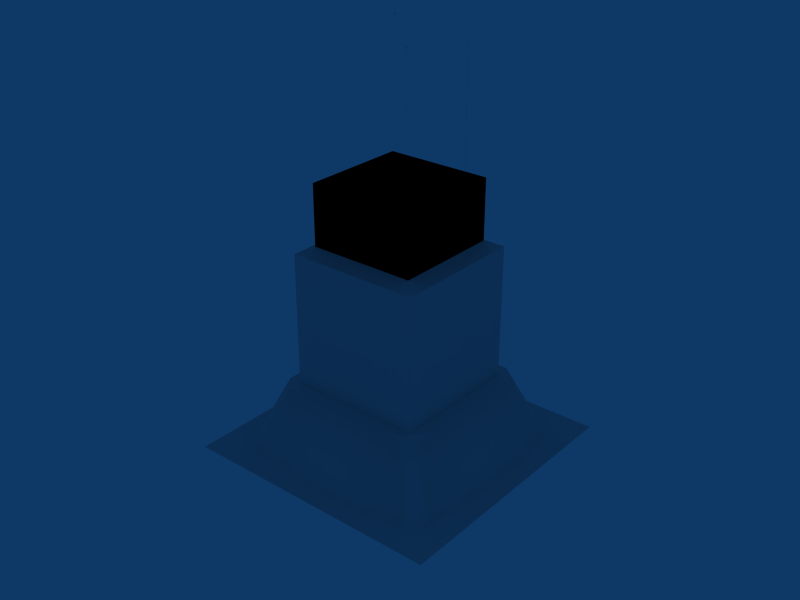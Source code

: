 # Source: KSBD_example.blend  (saved by Blender 2.41.0; exported with 4.5.12 LTS)
import bpy
from mathutils import Matrix  # noqa: F401  (used for matrix-valued properties, if any)

bpy.ops.wm.read_factory_settings(use_empty=True)
scene = bpy.context.scene
scene.name = 'Scene'

# ---- collections
col_collection_1 = bpy.data.collections.new('Collection 1'); scene.collection.children.link(col_collection_1)
col_collection_2 = bpy.data.collections.new('Collection 2'); scene.collection.children.link(col_collection_2)
col_collection_2.hide_render = True
col_collection_2.hide_viewport = True

# ---- materials (node trees are filled in below, after node groups)
mat_antenna_on_roof___002 = bpy.data.materials.new('antenna on roof, .002')
mat_antenna_on_roof___002.alpha_threshold = 0.0
mat_antenna_on_roof___002.preview_render_type = 'FLAT'
mat_antenna_on_roof___002.diffuse_color = (0.5, 0.5, 0.5, 1.0)
mat_antenna_on_roof___002.roughness = 0.5
mat_antenna_on_roof___002.line_color = (0.0, 0.0, 0.0, 1.0)
mat_antenna_on_roof___001 = bpy.data.materials.new('antenna on roof, .001')
mat_antenna_on_roof___001.alpha_threshold = 0.0
mat_antenna_on_roof___001.preview_render_type = 'FLAT'
mat_antenna_on_roof___001.diffuse_color = (0.5, 0.5, 0.5, 1.0)
mat_antenna_on_roof___001.roughness = 0.5
mat_antenna_on_roof___001.line_color = (0.0, 0.0, 0.0, 1.0)
mat_antenna_on_roof = bpy.data.materials.new('antenna on roof, ')
mat_antenna_on_roof.alpha_threshold = 0.0
mat_antenna_on_roof.preview_render_type = 'FLAT'
mat_antenna_on_roof.diffuse_color = (0.5, 0.5, 0.5, 1.0)
mat_antenna_on_roof.roughness = 0.5
mat_antenna_on_roof.line_color = (0.0, 0.0, 0.0, 1.0)
mat_antenna_on_roof__5_5 = bpy.data.materials.new('antenna on roof, 5 5 ')
mat_antenna_on_roof__5_5.alpha_threshold = 0.0
mat_antenna_on_roof__5_5.preview_render_type = 'FLAT'
mat_antenna_on_roof__5_5.diffuse_color = (0.5, 0.5, 0.5, 1.0)
mat_antenna_on_roof__5_5.roughness = 0.5
mat_antenna_on_roof__5_5.line_color = (0.0, 0.0, 0.0, 1.0)

# ---- material node trees

# ---- world
world_world = bpy.data.worlds.new('World'); scene.world = world_world
world_world.color = (0.05656, 0.2208, 0.4)
world_world.use_sun_shadow = False
world_world.sun_shadow_jitter_overblur = 0.0
world_world.cycles.sampling_method = 'MANUAL'
world_world.cycles.sample_map_resolution = 256

# ---- lights
light_light_003 = bpy.data.lights.new('Light.003', 'POINT')
light_light_003.color = (1.0, 0.1, 0.1)
light_light_003.transmission_factor = 0.0
light_light_003.energy = 100.0
light_light_003.shadow_buffer_clip_start = 0.5
light_light_003.shadow_soft_size = 1.0
light_light_003.shadow_maximum_resolution = 0.006
light_light_003.use_absolute_resolution = True
light_light_003.cycles.use_multiple_importance_sampling = False
light_light_002 = bpy.data.lights.new('Light.002', 'POINT')
light_light_002.color = (1.0, 0.1, 0.1)
light_light_002.transmission_factor = 0.0
light_light_002.energy = 100.0
light_light_002.shadow_buffer_clip_start = 0.5
light_light_002.shadow_soft_size = 1.0
light_light_002.shadow_maximum_resolution = 0.006
light_light_002.use_absolute_resolution = True
light_light_002.cycles.use_multiple_importance_sampling = False
light_light_001 = bpy.data.lights.new('Light.001', 'POINT')
light_light_001.color = (1.0, 0.1, 0.1)
light_light_001.transmission_factor = 0.0
light_light_001.energy = 100.0
light_light_001.shadow_buffer_clip_start = 0.5
light_light_001.shadow_soft_size = 1.0
light_light_001.shadow_maximum_resolution = 0.006
light_light_001.use_absolute_resolution = True
light_light_001.cycles.use_multiple_importance_sampling = False
light_light = bpy.data.lights.new('Light', 'POINT')
light_light.color = (1.0, 0.1, 0.1)
light_light.transmission_factor = 0.0
light_light.energy = 100.0
light_light.shadow_buffer_clip_start = 0.5
light_light.shadow_soft_size = 1.0
light_light.shadow_maximum_resolution = 0.006
light_light.use_absolute_resolution = True
light_light.cycles.use_multiple_importance_sampling = False

# ---- meshes
me_mesh_002 = bpy.data.meshes.new('Mesh.002')
me_mesh_002.from_pydata([(-8.0, -8.0, 4.0), (-8.0, -8.0, -6.0), (8.0, -8.0, -6.0), (8.0, -8.0, 4.0), (8.0, 8.0, -6.0), (8.0, 8.0, 4.0), (-8.0, 8.0, -6.0), (-8.0, 8.0, 4.0)], [], [(0, 1, 2, 3), (3, 2, 4, 5), (5, 4, 6, 7), (1, 0, 7, 6), (0, 1, 6, 7), (7, 6, 4, 5), (5, 4, 2, 3), (1, 0, 3, 2), (0, 3, 5, 7), (3, 0, 7, 5)])
_uv = me_mesh_002.uv_layers.new(name='UVMap')
_uv.uv.foreach_set('vector', [0.75, 1.0, 0.75, 0.5, 0.5, 0.5, 0.5, 1.0, 0.5, 1.0, 0.5, 0.5, 0.75, 0.5, 0.75, 1.0, 0.75, 1.0, 0.75, 0.5, 0.5, 0.5, 0.5, 1.0, 0.75, 0.5, 0.75, 1.0, 0.5, 1.0, 0.5, 0.5, 0.75, 1.0, 0.75, 0.5, 0.5, 0.5, 0.5, 1.0, 0.5, 1.0, 0.5, 0.5, 0.75, 0.5, 0.75, 1.0, 0.75, 1.0, 0.75, 0.5, 0.5, 0.5, 0.5, 1.0, 0.75, 0.5, 0.75, 1.0, 0.5, 1.0, 0.5, 0.5, 0.5, 1.0, 0.75, 1.0, 0.75, 0.5, 0.5, 0.5, 0.75, 1.0, 0.5, 1.0, 0.5, 0.5, 0.75, 0.5])
_ca = me_mesh_002.color_attributes.new('Col', 'BYTE_COLOR', 'CORNER')
_ca.data.foreach_set('color', [1.0, 1.0, 1.0, 1.0, 1.0, 1.0, 1.0, 1.0, 1.0, 1.0, 1.0, 1.0, 1.0, 1.0, 1.0, 1.0, 1.0, 1.0, 1.0, 1.0, 1.0, 1.0, 1.0, 1.0, 1.0, 1.0, 1.0, 1.0, 1.0, 1.0, 1.0, 1.0, 1.0, 1.0, 1.0, 1.0, 1.0, 1.0, 1.0, 1.0, 1.0, 1.0, 1.0, 1.0, 1.0, 1.0, 1.0, 1.0, 1.0, 1.0, 1.0, 1.0, 1.0, 1.0, 1.0, 1.0, 1.0, 1.0, 1.0, 1.0, 1.0, 1.0, 1.0, 1.0, 1.0, 1.0, 1.0, 1.0, 1.0, 1.0, 1.0, 1.0, 1.0, 1.0, 1.0, 1.0, 1.0, 1.0, 1.0, 1.0, 1.0, 1.0, 1.0, 1.0, 1.0, 1.0, 1.0, 1.0, 1.0, 1.0, 1.0, 1.0, 1.0, 1.0, 1.0, 1.0, 1.0, 1.0, 1.0, 1.0, 1.0, 1.0, 1.0, 1.0, 1.0, 1.0, 1.0, 1.0, 1.0, 1.0, 1.0, 1.0, 1.0, 1.0, 1.0, 1.0, 1.0, 1.0, 1.0, 1.0, 1.0, 1.0, 1.0, 1.0, 1.0, 1.0, 1.0, 1.0, 1.0, 1.0, 1.0, 1.0, 1.0, 1.0, 1.0, 1.0, 1.0, 1.0, 1.0, 1.0, 1.0, 1.0, 1.0, 1.0, 1.0, 1.0, 1.0, 1.0, 1.0, 1.0, 1.0, 1.0, 1.0, 1.0, 1.0, 1.0, 1.0, 1.0, 1.0, 1.0])
me_mesh_002.use_remesh_preserve_volume = False
me_mesh_002.use_remesh_preserve_attributes = False
me_mesh_002.use_mirror_vertex_groups = False
me_mesh_002.update()
me_mesh_001 = bpy.data.meshes.new('Mesh.001')
me_mesh_001.from_pydata([(10.0, -10.0, 5.0), (10.0, -10.0, -15.0), (10.0, 10.0, -15.0), (10.0, 10.0, 5.0), (-10.0, -10.0, 5.0), (-10.0, -10.0, -15.0), (-10.0, 10.0, 5.0), (-10.0, 10.0, -15.0), (0.0, 0.0, 10.0)], [], [(0, 1, 2, 3), (1, 0, 4, 5), (6, 7, 5, 4), (3, 2, 7, 6), (8, 0, 3), (4, 0, 8), (8, 6, 4), (8, 3, 6)])
_uv = me_mesh_001.uv_layers.new(name='UVMap')
_uv.uv.foreach_set('vector', [0.5, 1.0, 0.5, 0.0, 0.0, 0.0, 0.0, 1.0, 0.0, 0.0, 0.0, 1.0, 0.5, 1.0, 0.5, 0.0, 0.5, 1.0, 0.5, 0.0, 0.0, 0.0, 0.0, 1.0, 0.5, 1.0, 0.5, 0.0, 0.0, 0.0, 0.0, 1.0, 0.87, 0.75, 0.94, 0.5, 0.94, 0.88, 0.75, 0.5, 0.94, 0.5, 0.87, 0.75, 0.87, 0.75, 0.75, 0.88, 0.75, 0.5, 0.87, 0.75, 0.94, 0.88, 0.75, 0.88])
_ca = me_mesh_001.color_attributes.new('Col', 'BYTE_COLOR', 'CORNER')
_ca.data.foreach_set('color', [1.0, 1.0, 1.0, 1.0, 1.0, 1.0, 1.0, 1.0, 1.0, 1.0, 1.0, 1.0, 1.0, 1.0, 1.0, 1.0, 1.0, 1.0, 1.0, 1.0, 1.0, 1.0, 1.0, 1.0, 1.0, 1.0, 1.0, 1.0, 1.0, 1.0, 1.0, 1.0, 1.0, 1.0, 1.0, 1.0, 1.0, 1.0, 1.0, 1.0, 1.0, 1.0, 1.0, 1.0, 1.0, 1.0, 1.0, 1.0, 1.0, 1.0, 1.0, 1.0, 1.0, 1.0, 1.0, 1.0, 1.0, 1.0, 1.0, 1.0, 1.0, 1.0, 1.0, 1.0, 1.0, 1.0, 1.0, 1.0, 1.0, 1.0, 1.0, 1.0, 1.0, 1.0, 1.0, 1.0, 1.0, 1.0, 1.0, 1.0, 1.0, 1.0, 1.0, 1.0, 1.0, 1.0, 1.0, 1.0, 1.0, 1.0, 1.0, 1.0, 1.0, 1.0, 1.0, 1.0, 1.0, 1.0, 1.0, 1.0, 1.0, 1.0, 1.0, 1.0, 1.0, 1.0, 1.0, 1.0, 1.0, 1.0, 1.0, 1.0])
me_mesh_001.use_remesh_preserve_volume = False
me_mesh_001.use_remesh_preserve_attributes = False
me_mesh_001.use_mirror_vertex_groups = False
me_mesh_001.update()
me_mesh = bpy.data.meshes.new('Mesh')
me_mesh.from_pydata([(-12.0, -10.0, 2.9), (-16.0, -14.0, -7.1), (-14.0, -16.0, -7.1), (-10.0, -12.0, 2.9), (14.0, -16.0, -7.1), (10.0, -12.0, 2.9), (16.0, -14.0, -7.1), (12.0, -10.0, 2.9), (16.0, 14.0, -7.1), (12.0, 10.0, 2.9), (14.0, 16.0, -7.1), (10.0, 12.0, 2.9), (-14.0, 16.0, -7.1), (-10.0, 12.0, 2.9), (-16.0, 14.0, -7.1), (-12.0, 10.0, 2.9), (0.0, 0.0, 2.9)], [], [(0, 1, 2, 3), (3, 2, 4, 5), (5, 4, 6, 7), (7, 6, 8, 9), (9, 8, 10, 11), (11, 10, 12, 13), (13, 12, 14, 15), (1, 0, 15, 14), (16, 11, 13), (16, 9, 11), (16, 7, 9), (16, 5, 7), (16, 3, 5), (16, 0, 3), (15, 0, 16), (16, 13, 15)])
me_mesh.polygons.foreach_set('use_smooth', [1, 1, 1, 1, 1, 1, 1, 1, 0, 0, 0, 0, 0, 0, 0, 0])
_uv = me_mesh.uv_layers.new(name='UVMap')
_uv.uv.foreach_set('vector', [0.5, 0.5, 0.5, 0.0, 1.0, 0.0, 1.0, 0.5, 1.0, 0.5, 1.0, 0.0, 0.5, 0.0, 0.5, 0.5, 0.5, 0.5, 0.5, 0.0, 1.0, 0.0, 1.0, 0.5, 1.0, 0.5, 1.0, 0.0, 0.5, 0.0, 0.5, 0.5, 0.5, 0.5, 0.5, 0.0, 1.0, 0.0, 1.0, 0.5, 1.0, 0.5, 1.0, 0.0, 0.5, 0.0, 0.5, 0.5, 0.5, 0.5, 0.5, 0.0, 1.0, 0.0, 1.0, 0.5, 0.5, 0.0, 0.5, 0.5, 1.0, 0.5, 1.0, 0.0, 0.75, 0.25, 0.9, 0.0, 0.6, 0.0, 0.75, 0.25, 1.0, 0.1, 0.9, 0.0, 0.75, 0.25, 1.0, 0.4, 1.0, 0.1, 0.75, 0.25, 0.9, 0.5, 1.0, 0.4, 0.75, 0.25, 0.6, 0.5, 0.9, 0.5, 0.75, 0.25, 0.5, 0.4, 0.6, 0.5, 0.5, 0.1, 0.5, 0.4, 0.75, 0.25, 0.75, 0.25, 0.6, 0.0, 0.5, 0.1])
_ca = me_mesh.color_attributes.new('Col', 'BYTE_COLOR', 'CORNER')
_ca.data.foreach_set('color', [1.0, 1.0, 1.0, 1.0, 1.0, 1.0, 1.0, 1.0, 1.0, 1.0, 1.0, 1.0, 1.0, 1.0, 1.0, 1.0, 1.0, 1.0, 1.0, 1.0, 1.0, 1.0, 1.0, 1.0, 1.0, 1.0, 1.0, 1.0, 1.0, 1.0, 1.0, 1.0, 1.0, 1.0, 1.0, 1.0, 1.0, 1.0, 1.0, 1.0, 1.0, 1.0, 1.0, 1.0, 1.0, 1.0, 1.0, 1.0, 1.0, 1.0, 1.0, 1.0, 1.0, 1.0, 1.0, 1.0, 1.0, 1.0, 1.0, 1.0, 1.0, 1.0, 1.0, 1.0, 1.0, 1.0, 1.0, 1.0, 1.0, 1.0, 1.0, 1.0, 1.0, 1.0, 1.0, 1.0, 1.0, 1.0, 1.0, 1.0, 1.0, 1.0, 1.0, 1.0, 1.0, 1.0, 1.0, 1.0, 1.0, 1.0, 1.0, 1.0, 1.0, 1.0, 1.0, 1.0, 1.0, 1.0, 1.0, 1.0, 1.0, 1.0, 1.0, 1.0, 1.0, 1.0, 1.0, 1.0, 1.0, 1.0, 1.0, 1.0, 1.0, 1.0, 1.0, 1.0, 1.0, 1.0, 1.0, 1.0, 1.0, 1.0, 1.0, 1.0, 1.0, 1.0, 1.0, 1.0, 1.0, 1.0, 1.0, 1.0, 1.0, 1.0, 1.0, 1.0, 1.0, 1.0, 1.0, 1.0, 1.0, 1.0, 1.0, 1.0, 1.0, 1.0, 1.0, 1.0, 1.0, 1.0, 1.0, 1.0, 1.0, 1.0, 1.0, 1.0, 1.0, 1.0, 1.0, 1.0, 1.0, 1.0, 1.0, 1.0, 1.0, 1.0, 1.0, 1.0, 1.0, 1.0, 1.0, 1.0, 1.0, 1.0, 1.0, 1.0, 1.0, 1.0, 1.0, 1.0, 1.0, 1.0, 1.0, 1.0, 1.0, 1.0, 1.0, 1.0, 1.0, 1.0, 1.0, 1.0, 1.0, 1.0, 1.0, 1.0, 1.0, 1.0, 1.0, 1.0, 1.0, 1.0, 1.0, 1.0, 1.0, 1.0, 1.0, 1.0, 1.0, 1.0, 1.0, 1.0, 1.0, 1.0, 1.0, 1.0, 1.0, 1.0, 1.0, 1.0, 1.0, 1.0, 1.0, 1.0])
me_mesh.use_remesh_preserve_volume = False
me_mesh.use_remesh_preserve_attributes = False
me_mesh.use_mirror_vertex_groups = False
me_mesh.update()
me_pavement__4_verts__th = bpy.data.meshes.new('pavement. 4 verts. th')
me_pavement__4_verts__th.from_pydata([(20.0, 20.0, 0.0), (-20.0, 20.0, 0.0), (-20.0, -20.0, 0.0), (20.0, -20.0, 0.0)], [], [(0, 1, 2, 3)])
me_pavement__4_verts__th.polygons.foreach_set('use_smooth', [True] * 1)
_uv = me_pavement__4_verts__th.uv_layers.new(name='UVMap')
_uv.uv.foreach_set('vector', [0.75, 0.5, 0.94, 0.5, 0.94, 0.88, 0.75, 0.88])
_ca = me_pavement__4_verts__th.color_attributes.new('Col', 'BYTE_COLOR', 'CORNER')
_ca.data.foreach_set('color', [1.0, 1.0, 1.0, 1.0, 1.0, 1.0, 1.0, 1.0, 1.0, 1.0, 1.0, 1.0, 1.0, 1.0, 1.0, 1.0])
me_pavement__4_verts__th.use_remesh_preserve_volume = False
me_pavement__4_verts__th.use_remesh_preserve_attributes = False
me_pavement__4_verts__th.use_mirror_vertex_groups = False
me_pavement__4_verts__th.update()
me_antenna_on_roof___002 = bpy.data.meshes.new('antenna on roof, .002')
me_antenna_on_roof___002.from_pydata([(0.025, -0.025, -10.0), (-0.025, 0.025, -10.0), (-0.025, 0.025, 10.0), (0.025, -0.025, 10.0)], [], [(0, 1, 2, 3)])
me_antenna_on_roof___002.materials.append(mat_antenna_on_roof___002)
me_antenna_on_roof___002.use_remesh_preserve_volume = False
me_antenna_on_roof___002.use_remesh_preserve_attributes = False
me_antenna_on_roof___002.use_mirror_vertex_groups = False
me_antenna_on_roof___002.update()
me_antenna_on_roof___001 = bpy.data.meshes.new('antenna on roof, .001')
me_antenna_on_roof___001.from_pydata([(0.025, -0.025, -10.0), (-0.025, 0.025, -10.0), (-0.025, 0.025, 10.0), (0.025, -0.025, 10.0)], [], [(0, 1, 2, 3)])
me_antenna_on_roof___001.materials.append(mat_antenna_on_roof___001)
me_antenna_on_roof___001.use_remesh_preserve_volume = False
me_antenna_on_roof___001.use_remesh_preserve_attributes = False
me_antenna_on_roof___001.use_mirror_vertex_groups = False
me_antenna_on_roof___001.update()
me_antenna_on_roof = bpy.data.meshes.new('antenna on roof, ')
me_antenna_on_roof.from_pydata([(0.025, -0.025, -10.0), (-0.025, 0.025, -10.0), (-0.025, 0.025, 10.0), (0.025, -0.025, 10.0)], [], [(0, 1, 2, 3)])
me_antenna_on_roof.materials.append(mat_antenna_on_roof)
me_antenna_on_roof.use_remesh_preserve_volume = False
me_antenna_on_roof.use_remesh_preserve_attributes = False
me_antenna_on_roof.use_mirror_vertex_groups = False
me_antenna_on_roof.update()
me_antenna_on_roof__5_5 = bpy.data.meshes.new('antenna on roof, 5 5 ')
me_antenna_on_roof__5_5.from_pydata([(0.025, -0.025, -10.0), (-0.025, 0.025, -10.0), (-0.025, 0.025, 10.0), (0.025, -0.025, 10.0)], [], [(0, 1, 2, 3)])
me_antenna_on_roof__5_5.materials.append(mat_antenna_on_roof__5_5)
me_antenna_on_roof__5_5.use_remesh_preserve_volume = False
me_antenna_on_roof__5_5.use_remesh_preserve_attributes = False
me_antenna_on_roof__5_5.use_mirror_vertex_groups = False
me_antenna_on_roof__5_5.update()
me_mesh_003 = bpy.data.meshes.new('Mesh.003')
me_mesh_003.from_pydata([(10.0, -10.0, 5.0), (10.0, -10.0, -15.0), (10.0, 10.0, -15.0), (10.0, 10.0, 5.0), (-10.0, -10.0, 5.0), (-10.0, -10.0, -15.0), (-10.0, 10.0, 5.0), (-10.0, 10.0, -15.0), (0.0, 0.0, 10.0)], [], [(0, 1, 2, 3), (1, 0, 4, 5), (6, 7, 5, 4), (3, 2, 7, 6), (8, 0, 3), (4, 0, 8), (8, 6, 4), (8, 3, 6)])
me_mesh_003.polygons.foreach_set('use_smooth', [True] * 8)
_uv = me_mesh_003.uv_layers.new(name='UVMap')
_uv.uv.foreach_set('vector', [0.5, 1.0, 0.5, 0.0, 0.0, 0.0, 0.0, 1.0, 0.0, 0.0, 0.0, 1.0, 0.5, 1.0, 0.5, 0.0, 0.5, 1.0, 0.5, 0.0, 0.0, 0.0, 0.0, 1.0, 0.5, 1.0, 0.5, 0.0, 0.0, 0.0, 0.0, 1.0, 0.87, 0.75, 0.94, 0.5, 0.94, 0.88, 0.75, 0.5, 0.94, 0.5, 0.87, 0.75, 0.87, 0.75, 0.75, 0.88, 0.75, 0.5, 0.87, 0.75, 0.94, 0.88, 0.75, 0.88])
_ca = me_mesh_003.color_attributes.new('Col', 'BYTE_COLOR', 'CORNER')
_ca.data.foreach_set('color', [1.0, 1.0, 1.0, 1.0, 1.0, 1.0, 1.0, 1.0, 1.0, 1.0, 1.0, 1.0, 1.0, 1.0, 1.0, 1.0, 1.0, 1.0, 1.0, 1.0, 1.0, 1.0, 1.0, 1.0, 1.0, 1.0, 1.0, 1.0, 1.0, 1.0, 1.0, 1.0, 1.0, 1.0, 1.0, 1.0, 1.0, 1.0, 1.0, 1.0, 1.0, 1.0, 1.0, 1.0, 1.0, 1.0, 1.0, 1.0, 1.0, 1.0, 1.0, 1.0, 1.0, 1.0, 1.0, 1.0, 1.0, 1.0, 1.0, 1.0, 1.0, 1.0, 1.0, 1.0, 1.0, 1.0, 1.0, 1.0, 1.0, 1.0, 1.0, 1.0, 1.0, 1.0, 1.0, 1.0, 1.0, 1.0, 1.0, 1.0, 1.0, 1.0, 1.0, 1.0, 1.0, 1.0, 1.0, 1.0, 1.0, 1.0, 1.0, 1.0, 1.0, 1.0, 1.0, 1.0, 1.0, 1.0, 1.0, 1.0, 1.0, 1.0, 1.0, 1.0, 1.0, 1.0, 1.0, 1.0, 1.0, 1.0, 1.0, 1.0])
me_mesh_003.use_remesh_preserve_volume = False
me_mesh_003.use_remesh_preserve_attributes = False
me_mesh_003.use_mirror_vertex_groups = False
me_mesh_003.update()
me_quad_strip__18_verts = bpy.data.meshes.new('quad strip. 18 verts.')
me_quad_strip__18_verts.from_pydata([(-12.0, -10.0, 5.0), (-16.0, -14.0, -5.0), (-14.0, -16.0, -5.0), (-10.0, -12.0, 5.0), (14.0, -16.0, -5.0), (10.0, -12.0, 5.0), (16.0, -14.0, -5.0), (12.0, -10.0, 5.0), (16.0, 14.0, -5.0), (12.0, 10.0, 5.0), (14.0, 16.0, -5.0), (10.0, 12.0, 5.0), (-14.0, 16.0, -5.0), (-10.0, 12.0, 5.0), (-16.0, 14.0, -5.0), (-12.0, 10.0, 5.0)], [], [(0, 1, 2, 3), (3, 2, 4, 5), (5, 4, 6, 7), (7, 6, 8, 9), (9, 8, 10, 11), (11, 10, 12, 13), (13, 12, 14, 15), (1, 0, 15, 14)])
me_quad_strip__18_verts.polygons.foreach_set('use_smooth', [True] * 8)
_uv = me_quad_strip__18_verts.uv_layers.new(name='UVMap')
_uv.uv.foreach_set('vector', [0.5, 0.5, 0.5, 0.0, 1.0, 0.0, 1.0, 0.5, 1.0, 0.5, 1.0, 0.0, 0.5, 0.0, 0.5, 0.5, 0.5, 0.5, 0.5, 0.0, 1.0, 0.0, 1.0, 0.5, 1.0, 0.5, 1.0, 0.0, 0.5, 0.0, 0.5, 0.5, 0.5, 0.5, 0.5, 0.0, 1.0, 0.0, 1.0, 0.5, 1.0, 0.5, 1.0, 0.0, 0.5, 0.0, 0.5, 0.5, 0.5, 0.5, 0.5, 0.0, 1.0, 0.0, 1.0, 0.5, 0.5, 0.0, 0.5, 0.5, 1.0, 0.5, 1.0, 0.0])
_ca = me_quad_strip__18_verts.color_attributes.new('Col', 'BYTE_COLOR', 'CORNER')
_ca.data.foreach_set('color', [1.0, 1.0, 1.0, 1.0, 1.0, 1.0, 1.0, 1.0, 1.0, 1.0, 1.0, 1.0, 1.0, 1.0, 1.0, 1.0, 1.0, 1.0, 1.0, 1.0, 1.0, 1.0, 1.0, 1.0, 1.0, 1.0, 1.0, 1.0, 1.0, 1.0, 1.0, 1.0, 1.0, 1.0, 1.0, 1.0, 1.0, 1.0, 1.0, 1.0, 1.0, 1.0, 1.0, 1.0, 1.0, 1.0, 1.0, 1.0, 1.0, 1.0, 1.0, 1.0, 1.0, 1.0, 1.0, 1.0, 1.0, 1.0, 1.0, 1.0, 1.0, 1.0, 1.0, 1.0, 1.0, 1.0, 1.0, 1.0, 1.0, 1.0, 1.0, 1.0, 1.0, 1.0, 1.0, 1.0, 1.0, 1.0, 1.0, 1.0, 1.0, 1.0, 1.0, 1.0, 1.0, 1.0, 1.0, 1.0, 1.0, 1.0, 1.0, 1.0, 1.0, 1.0, 1.0, 1.0, 1.0, 1.0, 1.0, 1.0, 1.0, 1.0, 1.0, 1.0, 1.0, 1.0, 1.0, 1.0, 1.0, 1.0, 1.0, 1.0, 1.0, 1.0, 1.0, 1.0, 1.0, 1.0, 1.0, 1.0, 1.0, 1.0, 1.0, 1.0, 1.0, 1.0, 1.0, 1.0])
me_quad_strip__18_verts.use_remesh_preserve_volume = False
me_quad_strip__18_verts.use_remesh_preserve_attributes = False
me_quad_strip__18_verts.use_mirror_vertex_groups = False
me_quad_strip__18_verts.update()

# ---- objects
ob_mesh_002 = bpy.data.objects.new('Mesh.002', me_mesh_002)
ob_mesh_001 = bpy.data.objects.new('Mesh.001', me_mesh_001)
ob_mesh = bpy.data.objects.new('Mesh', me_mesh)
ob_pavement__4_verts__th = bpy.data.objects.new('pavement. 4 verts. th', me_pavement__4_verts__th)
ob_light_003 = bpy.data.objects.new('Light.003', light_light_003)
ob_light_002 = bpy.data.objects.new('Light.002', light_light_002)
ob_light_001 = bpy.data.objects.new('Light.001', light_light_001)
ob_light = bpy.data.objects.new('Light', light_light)
ob_antenna_on_roof___002 = bpy.data.objects.new('antenna on roof, .002', me_antenna_on_roof___002)
ob_antenna_on_roof___001 = bpy.data.objects.new('antenna on roof, .001', me_antenna_on_roof___001)
ob_antenna_on_roof = bpy.data.objects.new('antenna on roof, ', me_antenna_on_roof)
ob_antenna_on_roof__5_5 = bpy.data.objects.new('antenna on roof, 5 5 ', me_antenna_on_roof__5_5)
ob_mesh_003 = bpy.data.objects.new('Mesh.003', me_mesh_003)
ob_quad_strip__18_verts = bpy.data.objects.new('quad strip. 18 verts.', me_quad_strip__18_verts)

# ---- transforms, parenting, visibility, modifiers, constraints
ob_mesh_002.location = (0.0, 0.0, 36.0)
ob_mesh_002.lock_rotations_4d = False
ob_mesh_002.empty_display_type = 'ARROWS'
ob_mesh_002.color = (0.0, 0.0, 0.0, 1.0)
ob_mesh_002.lineart.crease_threshold = 0.0
ob_mesh_001.location = (0.0, 0.0, 25.0)
ob_mesh_001.lock_rotations_4d = False
ob_mesh_001.empty_display_type = 'ARROWS'
ob_mesh_001.color = (0.0, 0.0, 0.0, 1.0)
ob_mesh_001.lineart.crease_threshold = 0.0
ob_mesh.location = (0.0, 0.0, 7.1)
ob_mesh.lock_rotations_4d = False
ob_mesh.empty_display_type = 'ARROWS'
ob_mesh.color = (0.0, 0.0, 0.0, 1.0)
ob_mesh.lineart.crease_threshold = 0.0
ob_pavement__4_verts__th.location = (0.0, 0.0, 0.0)
ob_pavement__4_verts__th.lock_rotations_4d = False
ob_pavement__4_verts__th.empty_display_type = 'ARROWS'
ob_pavement__4_verts__th.color = (0.0, 0.0, 0.0, 1.0)
ob_pavement__4_verts__th.lineart.crease_threshold = 0.0
ob_light_003.location = (6.0, -6.0, 60.0)
ob_light_003.lock_rotations_4d = False
ob_light_003.empty_display_type = 'ARROWS'
ob_light_003.color = (0.0, 0.0, 0.0, 1.0)
ob_light_003.lineart.crease_threshold = 0.0
ob_light_002.location = (-6.0, -6.0, 60.0)
ob_light_002.lock_rotations_4d = False
ob_light_002.empty_display_type = 'ARROWS'
ob_light_002.color = (0.0, 0.0, 0.0, 1.0)
ob_light_002.lineart.crease_threshold = 0.0
ob_light_001.location = (6.0, 6.0, 60.0)
ob_light_001.lock_rotations_4d = False
ob_light_001.empty_display_type = 'ARROWS'
ob_light_001.color = (0.0, 0.0, 0.0, 1.0)
ob_light_001.lineart.crease_threshold = 0.0
ob_light.location = (-6.0, 6.0, 60.0)
ob_light.lock_rotations_4d = False
ob_light.empty_display_type = 'ARROWS'
ob_light.color = (0.0, 0.0, 0.0, 1.0)
ob_light.lineart.crease_threshold = 0.0
ob_antenna_on_roof___002.location = (6.0, -6.0, 50.0)
ob_antenna_on_roof___002.lock_rotations_4d = False
ob_antenna_on_roof___002.empty_display_type = 'ARROWS'
ob_antenna_on_roof___002.color = (0.0, 0.0, 0.0, 1.0)
ob_antenna_on_roof___002.lineart.crease_threshold = 0.0
ob_antenna_on_roof___001.location = (-6.0, -6.0, 50.0)
ob_antenna_on_roof___001.lock_rotations_4d = False
ob_antenna_on_roof___001.empty_display_type = 'ARROWS'
ob_antenna_on_roof___001.color = (0.0, 0.0, 0.0, 1.0)
ob_antenna_on_roof___001.lineart.crease_threshold = 0.0
ob_antenna_on_roof.location = (6.0, 6.0, 50.0)
ob_antenna_on_roof.lock_rotations_4d = False
ob_antenna_on_roof.empty_display_type = 'ARROWS'
ob_antenna_on_roof.color = (0.0, 0.0, 0.0, 1.0)
ob_antenna_on_roof.lineart.crease_threshold = 0.0
ob_antenna_on_roof__5_5.location = (-6.0, 6.0, 50.0)
ob_antenna_on_roof__5_5.lock_rotations_4d = False
ob_antenna_on_roof__5_5.empty_display_type = 'ARROWS'
ob_antenna_on_roof__5_5.color = (0.0, 0.0, 0.0, 1.0)
ob_antenna_on_roof__5_5.lineart.crease_threshold = 0.0
ob_mesh_003.location = (0.0, 0.0, 25.0)
ob_mesh_003.lock_rotations_4d = False
ob_mesh_003.empty_display_type = 'ARROWS'
ob_mesh_003.color = (0.0, 0.0, 0.0, 1.0)
ob_mesh_003.lineart.crease_threshold = 0.0
ob_quad_strip__18_verts.location = (0.0, 0.0, 5.0)
ob_quad_strip__18_verts.lock_rotations_4d = False
ob_quad_strip__18_verts.empty_display_type = 'ARROWS'
ob_quad_strip__18_verts.color = (0.0, 0.0, 0.0, 1.0)
ob_quad_strip__18_verts.lineart.crease_threshold = 0.0

# ---- collection membership
col_collection_1.objects.link(ob_mesh_002)
col_collection_1.objects.link(ob_mesh_001)
col_collection_1.objects.link(ob_mesh)
col_collection_1.objects.link(ob_pavement__4_verts__th)
col_collection_1.objects.link(ob_light_003)
col_collection_1.objects.link(ob_light_002)
col_collection_1.objects.link(ob_light_001)
col_collection_1.objects.link(ob_light)
col_collection_1.objects.link(ob_antenna_on_roof___002)
col_collection_1.objects.link(ob_antenna_on_roof___001)
col_collection_1.objects.link(ob_antenna_on_roof)
col_collection_1.objects.link(ob_antenna_on_roof__5_5)
col_collection_2.objects.link(ob_mesh_003)
col_collection_2.objects.link(ob_quad_strip__18_verts)

# ---- scene / render settings (as saved in the file)
scene.frame_start = 1; scene.frame_end = 250; scene.frame_set(1)
scene.render.engine = 'BLENDER_EEVEE_NEXT'
scene.render.image_settings.file_format = 'JPEG'
scene.render.image_settings.color_mode = 'RGB'
scene.render.image_settings.compression = 90
scene.render.resolution_x = 800
scene.render.resolution_y = 600
scene.render.pixel_aspect_x = 100.0
scene.render.pixel_aspect_y = 100.0
scene.render.fps = 25
scene.render.dither_intensity = 0.0
scene.render.use_compositing = False
scene.render.use_sequencer = False
scene.render.bake_bias = 0.0
scene.render.use_stamp_time = False
scene.render.use_stamp_date = False
scene.render.use_stamp_frame = False
scene.render.use_stamp_camera = False
scene.render.use_stamp_scene = False
scene.render.use_stamp_filename = False
scene.render.use_stamp_render_time = False
scene.render.stamp_font_size = 0
scene.cycles.use_denoising = False
scene.cycles.samples = 10
scene.cycles.sampling_pattern = 'TABULATED_SOBOL'
scene.cycles.light_sampling_threshold = 0.0
scene.cycles.use_adaptive_sampling = False
scene.cycles.use_light_tree = False
scene.cycles.blur_glossy = 0.0
scene.cycles.volume_bounces = 1
scene.cycles.pixel_filter_type = 'GAUSSIAN'
scene.cycles.sample_clamp_indirect = 0.0
scene.view_settings.view_transform = 'Raw'
bpy.context.view_layer.update()

# ---- added for rendering (the .blend has no active camera): camera
cam_auto = bpy.data.cameras.new('AutoCamera')
cam_auto.lens = 50.0
cam_auto.sensor_width = 36.0
cam_auto.clip_end = 1525.39
ob_auto_camera = bpy.data.objects.new('AutoCamera', cam_auto)
scene.collection.objects.link(ob_auto_camera)
ob_auto_camera.location = (86.917, -104.3, 92.0336)
ob_auto_camera.rotation_euler = (1.09748, -7.21219e-08, 0.694738)
scene.camera = ob_auto_camera
bpy.context.view_layer.update()
